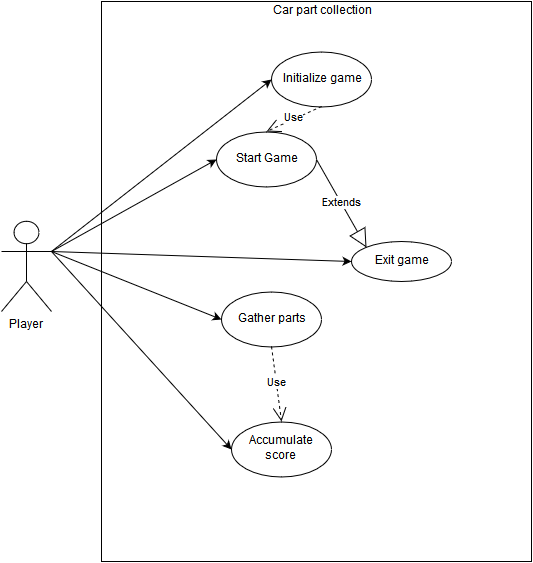

The diagram above was exported from draw.io. Its source (the exported page's mxGraphModel, read from the mxfile embedded in the PNG):
<mxGraphModel dx="712" dy="755" grid="1" gridSize="10" guides="1" tooltips="1" connect="1" arrows="1" fold="1" page="1" pageScale="1" pageWidth="826" pageHeight="1169" background="#ffffff" math="0">
  <root>
    <mxCell id="0" />
    <mxCell id="1" parent="0" />
    <mxCell id="2" value="" style="whiteSpace=wrap;html=1;" parent="1" vertex="1">
      <mxGeometry x="150" y="50" width="430" height="560" as="geometry" />
    </mxCell>
    <mxCell id="3" value="Player &lt;br&gt;" style="shape=umlActor;verticalLabelPosition=bottom;labelBackgroundColor=#ffffff;verticalAlign=top;html=1;" parent="1" vertex="1">
      <mxGeometry x="50" y="270" width="50" height="90" as="geometry" />
    </mxCell>
    <mxCell id="7" value="Start Game &lt;br&gt;" style="ellipse;whiteSpace=wrap;html=1;" parent="1" vertex="1">
      <mxGeometry x="265" y="180" width="100" height="55" as="geometry" />
    </mxCell>
    <mxCell id="9" value="Initialize game &lt;br&gt;" style="ellipse;whiteSpace=wrap;html=1;" parent="1" vertex="1">
      <mxGeometry x="320" y="100" width="100" height="55" as="geometry" />
    </mxCell>
    <mxCell id="11" value="Gather parts &lt;br&gt;" style="ellipse;whiteSpace=wrap;html=1;" parent="1" vertex="1">
      <mxGeometry x="270" y="340" width="100" height="55" as="geometry" />
    </mxCell>
    <mxCell id="12" value="Accumulate score &lt;br&gt;" style="ellipse;whiteSpace=wrap;html=1;" parent="1" vertex="1">
      <mxGeometry x="280" y="470" width="100" height="55" as="geometry" />
    </mxCell>
    <mxCell id="19" value="" style="endArrow=classic;html=1;entryX=0;entryY=0.5;exitX=1;exitY=0.3333333333333333;exitPerimeter=0;" parent="1" source="3" target="9" edge="1">
      <mxGeometry width="50" height="50" relative="1" as="geometry">
        <mxPoint x="100" y="310" as="sourcePoint" />
        <mxPoint x="150" y="260" as="targetPoint" />
      </mxGeometry>
    </mxCell>
    <mxCell id="20" value="" style="endArrow=classic;html=1;entryX=0;entryY=0.5;exitX=1;exitY=0.3333333333333333;exitPerimeter=0;" parent="1" source="3" target="11" edge="1">
      <mxGeometry x="110" y="228" width="50" height="50" as="geometry">
        <mxPoint x="110" y="310" as="sourcePoint" />
        <mxPoint x="300" y="228" as="targetPoint" />
      </mxGeometry>
    </mxCell>
    <mxCell id="21" value="" style="endArrow=classic;html=1;entryX=0;entryY=0.5;" parent="1" target="7" edge="1">
      <mxGeometry x="120" y="238" width="50" height="50" as="geometry">
        <mxPoint x="100" y="300" as="sourcePoint" />
        <mxPoint x="340" y="428" as="targetPoint" />
      </mxGeometry>
    </mxCell>
    <mxCell id="22" value="" style="endArrow=classic;html=1;entryX=0;entryY=0.5;exitX=1;exitY=0.3333333333333333;exitPerimeter=0;" parent="1" source="3" target="12" edge="1">
      <mxGeometry x="130" y="248" width="50" height="50" as="geometry">
        <mxPoint x="110" y="310" as="sourcePoint" />
        <mxPoint x="330" y="326" as="targetPoint" />
      </mxGeometry>
    </mxCell>
    <mxCell id="24" value="Use" style="endArrow=open;endSize=12;dashed=1;html=1;entryX=0.5;entryY=0;exitX=0.5;exitY=1;" parent="1" source="11" target="12" edge="1">
      <mxGeometry width="160" relative="1" as="geometry">
        <mxPoint x="40" y="10" as="sourcePoint" />
        <mxPoint x="200" y="10" as="targetPoint" />
      </mxGeometry>
    </mxCell>
    <mxCell id="25" value="Use" style="endArrow=open;endSize=12;dashed=1;html=1;entryX=0.5;entryY=0;exitX=0.5;exitY=1;" parent="1" source="9" target="7" edge="1">
      <mxGeometry x="400" y="435" width="160" as="geometry">
        <mxPoint x="400" y="435" as="sourcePoint" />
        <mxPoint x="425" y="470" as="targetPoint" />
      </mxGeometry>
    </mxCell>
    <mxCell id="26" value="Exit game &lt;br&gt;" style="ellipse;whiteSpace=wrap;html=1;" parent="1" vertex="1">
      <mxGeometry x="400" y="290" width="100" height="40" as="geometry" />
    </mxCell>
    <mxCell id="27" value="" style="endArrow=classic;html=1;entryX=0;entryY=0.5;" parent="1" target="26" edge="1">
      <mxGeometry x="130" y="248" width="50" height="50" as="geometry">
        <mxPoint x="100" y="300" as="sourcePoint" />
        <mxPoint x="330" y="326" as="targetPoint" />
      </mxGeometry>
    </mxCell>
    <mxCell id="28" value="Extends" style="endArrow=block;endSize=16;endFill=0;html=1;entryX=0;entryY=0;exitX=1;exitY=0.5;" parent="1" source="7" target="26" edge="1">
      <mxGeometry width="160" relative="1" as="geometry">
        <mxPoint x="40" y="10" as="sourcePoint" />
        <mxPoint x="200" y="10" as="targetPoint" />
      </mxGeometry>
    </mxCell>
    <mxCell id="29" style="edgeStyle=orthogonalEdgeStyle;rounded=0;html=1;exitX=0.5;exitY=1;jettySize=auto;orthogonalLoop=1;" parent="1" source="26" target="26" edge="1">
      <mxGeometry relative="1" as="geometry" />
    </mxCell>
    <mxCell id="30" value="Car part collection &lt;br&gt;" style="text;html=1;strokeColor=none;fillColor=none;align=center;verticalAlign=middle;whiteSpace=wrap;overflow=hidden;" parent="1" vertex="1">
      <mxGeometry x="305" y="50" width="130" height="20" as="geometry" />
    </mxCell>
  </root>
</mxGraphModel>